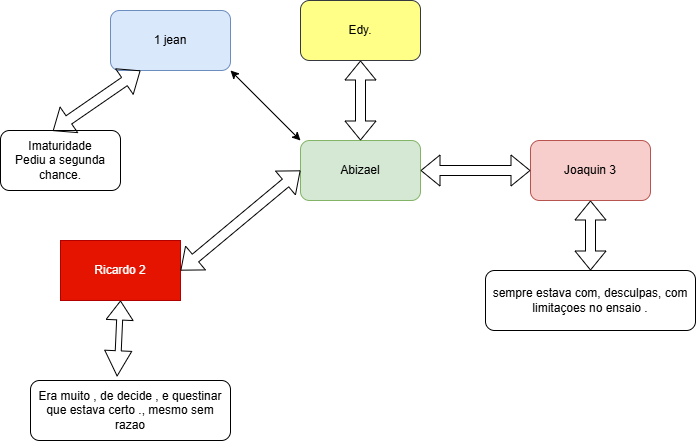

The diagram above was exported from draw.io. Its source (the exported page's mxGraphModel, read from the mxfile embedded in the PNG):
<mxGraphModel dx="1003" dy="481" grid="1" gridSize="10" guides="1" tooltips="1" connect="1" arrows="1" fold="1" page="1" pageScale="1" pageWidth="850" pageHeight="1100" math="0" shadow="0">
  <root>
    <mxCell id="0" />
    <mxCell id="1" parent="0" />
    <mxCell id="3" value="Ricardo 2" style="rounded=0;whiteSpace=wrap;html=1;fillColor=#e51400;strokeColor=#B20000;fontColor=#ffffff;" parent="1" vertex="1">
      <mxGeometry x="120" y="320" width="120" height="60" as="geometry" />
    </mxCell>
    <mxCell id="4" value="Abizael" style="rounded=1;whiteSpace=wrap;html=1;fillColor=#d5e8d4;strokeColor=#82b366;" parent="1" vertex="1">
      <mxGeometry x="360" y="220" width="120" height="60" as="geometry" />
    </mxCell>
    <mxCell id="5" value="Joaquin 3" style="rounded=1;whiteSpace=wrap;html=1;fillColor=#f8cecc;strokeColor=#b85450;" parent="1" vertex="1">
      <mxGeometry x="590" y="220" width="120" height="60" as="geometry" />
    </mxCell>
    <mxCell id="7" value="" style="shape=flexArrow;endArrow=classic;startArrow=classic;html=1;exitX=1;exitY=0.5;exitDx=0;exitDy=0;entryX=0;entryY=0.5;entryDx=0;entryDy=0;" parent="1" source="4" target="5" edge="1">
      <mxGeometry width="100" height="100" relative="1" as="geometry">
        <mxPoint x="530" y="110" as="sourcePoint" />
        <mxPoint x="630" y="10" as="targetPoint" />
      </mxGeometry>
    </mxCell>
    <mxCell id="8" value="" style="shape=flexArrow;endArrow=classic;startArrow=classic;html=1;exitX=1;exitY=0.5;exitDx=0;exitDy=0;entryX=0;entryY=0.5;entryDx=0;entryDy=0;" parent="1" source="3" target="4" edge="1">
      <mxGeometry width="100" height="100" relative="1" as="geometry">
        <mxPoint x="180" y="130" as="sourcePoint" />
        <mxPoint x="360" y="30" as="targetPoint" />
      </mxGeometry>
    </mxCell>
    <mxCell id="9" value="Edy." style="rounded=1;whiteSpace=wrap;html=1;fillColor=#ffff88;strokeColor=#36393d;" parent="1" vertex="1">
      <mxGeometry x="360" y="80" width="120" height="60" as="geometry" />
    </mxCell>
    <mxCell id="10" value="" style="shape=flexArrow;endArrow=classic;startArrow=classic;html=1;entryX=0.5;entryY=1;entryDx=0;entryDy=0;exitX=0.5;exitY=0;exitDx=0;exitDy=0;" parent="1" source="4" target="9" edge="1">
      <mxGeometry width="100" height="100" relative="1" as="geometry">
        <mxPoint x="370" y="280" as="sourcePoint" />
        <mxPoint x="470" y="180" as="targetPoint" />
      </mxGeometry>
    </mxCell>
    <mxCell id="11" value="1 jean" style="rounded=1;whiteSpace=wrap;html=1;fillColor=#dae8fc;strokeColor=#6c8ebf;gradientColor=none;" parent="1" vertex="1">
      <mxGeometry x="170" y="90" width="120" height="60" as="geometry" />
    </mxCell>
    <mxCell id="12" value="" style="endArrow=classic;startArrow=classic;html=1;entryX=1;entryY=1;entryDx=0;entryDy=0;" parent="1" target="11" edge="1">
      <mxGeometry width="50" height="50" relative="1" as="geometry">
        <mxPoint x="360" y="220" as="sourcePoint" />
        <mxPoint x="450" y="210" as="targetPoint" />
      </mxGeometry>
    </mxCell>
    <mxCell id="13" value="Imaturidade&lt;div&gt;Pediu a segunda chance.&lt;/div&gt;" style="rounded=1;whiteSpace=wrap;html=1;" parent="1" vertex="1">
      <mxGeometry x="60" y="210" width="120" height="60" as="geometry" />
    </mxCell>
    <mxCell id="14" value="" style="shape=flexArrow;endArrow=classic;startArrow=classic;html=1;exitX=0.436;exitY=0.007;exitDx=0;exitDy=0;exitPerimeter=0;entryX=0.25;entryY=1;entryDx=0;entryDy=0;" parent="1" source="13" target="11" edge="1">
      <mxGeometry width="100" height="100" relative="1" as="geometry">
        <mxPoint x="370" y="290" as="sourcePoint" />
        <mxPoint x="470" y="190" as="targetPoint" />
        <Array as="points" />
      </mxGeometry>
    </mxCell>
    <mxCell id="15" value="Era muito , de decide , e questinar que estava certo ., mesmo sem razao" style="rounded=1;whiteSpace=wrap;html=1;" parent="1" vertex="1">
      <mxGeometry x="90" y="460" width="200" height="60" as="geometry" />
    </mxCell>
    <mxCell id="16" value="" style="shape=flexArrow;endArrow=classic;startArrow=classic;html=1;entryX=0.5;entryY=1;entryDx=0;entryDy=0;width=6;startSize=8.07;exitX=0.433;exitY=-0.067;exitDx=0;exitDy=0;exitPerimeter=0;" parent="1" source="15" target="3" edge="1">
      <mxGeometry width="100" height="100" relative="1" as="geometry">
        <mxPoint x="30" y="550" as="sourcePoint" />
        <mxPoint x="130" y="450" as="targetPoint" />
      </mxGeometry>
    </mxCell>
    <mxCell id="18" value="" style="shape=flexArrow;endArrow=classic;startArrow=classic;html=1;entryX=0.5;entryY=1;entryDx=0;entryDy=0;" parent="1" source="17" target="5" edge="1">
      <mxGeometry width="100" height="100" relative="1" as="geometry">
        <mxPoint x="560" y="400" as="sourcePoint" />
        <mxPoint x="470" y="230" as="targetPoint" />
        <Array as="points" />
      </mxGeometry>
    </mxCell>
    <mxCell id="17" value="sempre estava com, desculpas, com limitaçoes no ensaio ." style="rounded=1;whiteSpace=wrap;html=1;" parent="1" vertex="1">
      <mxGeometry x="545" y="350" width="210" height="60" as="geometry" />
    </mxCell>
  </root>
</mxGraphModel>